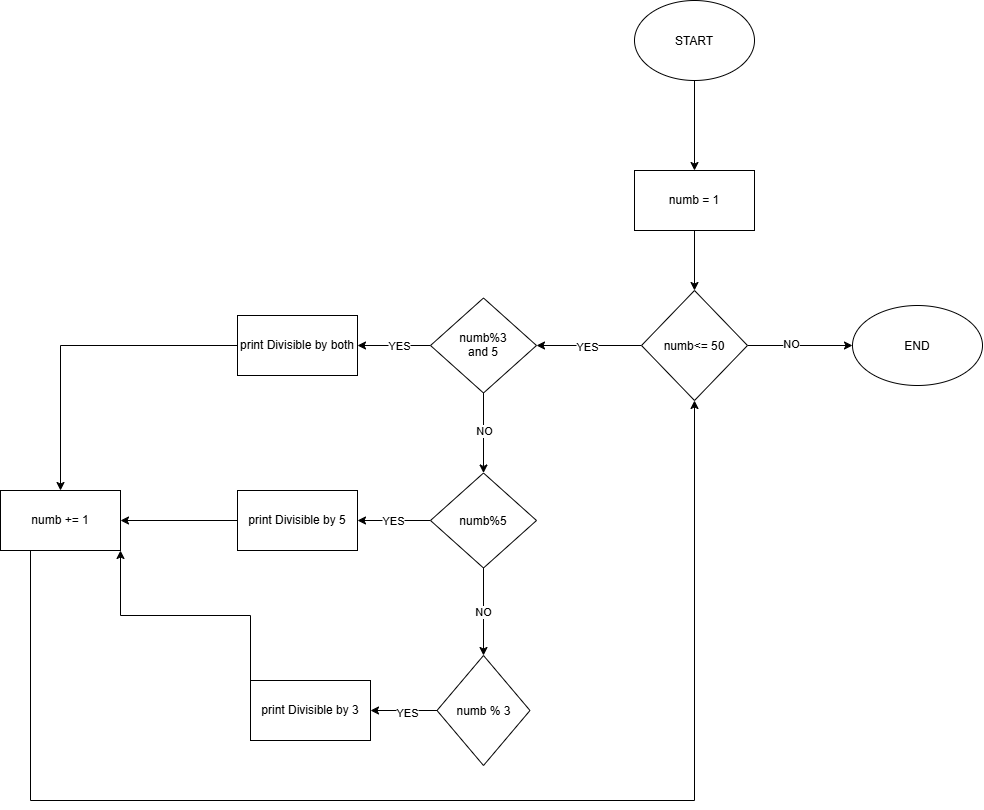

The diagram above was exported from draw.io. Its source (the exported page's mxGraphModel, read from the mxfile embedded in the PNG):
<mxGraphModel dx="1321" dy="844" grid="1" gridSize="10" guides="1" tooltips="1" connect="1" arrows="1" fold="1" page="1" pageScale="1" pageWidth="827" pageHeight="1169" math="0" shadow="0">
  <root>
    <mxCell id="sxUWgQtKjFxCmbE5wfn9-0" />
    <mxCell id="sxUWgQtKjFxCmbE5wfn9-1" parent="sxUWgQtKjFxCmbE5wfn9-0" />
    <mxCell id="VQTo2S-f-TfIRiEXk3Uf-0" edge="1" parent="sxUWgQtKjFxCmbE5wfn9-1" source="VQTo2S-f-TfIRiEXk3Uf-1" style="edgeStyle=orthogonalEdgeStyle;rounded=0;orthogonalLoop=1;jettySize=auto;html=1;defaultLabelBackgroundColor=page;" target="VQTo2S-f-TfIRiEXk3Uf-3" value="">
      <mxGeometry relative="1" as="geometry" />
    </mxCell>
    <mxCell id="VQTo2S-f-TfIRiEXk3Uf-1" parent="sxUWgQtKjFxCmbE5wfn9-1" style="ellipse;whiteSpace=wrap;html=1;shapeInside=1;" value="START" vertex="1">
      <mxGeometry height="80" width="120" x="1114" y="120" as="geometry" />
    </mxCell>
    <mxCell id="VQTo2S-f-TfIRiEXk3Uf-2" edge="1" parent="sxUWgQtKjFxCmbE5wfn9-1" source="VQTo2S-f-TfIRiEXk3Uf-3" style="edgeStyle=orthogonalEdgeStyle;rounded=0;orthogonalLoop=1;jettySize=auto;html=1;defaultLabelBackgroundColor=page;" target="VQTo2S-f-TfIRiEXk3Uf-8" value="">
      <mxGeometry relative="1" as="geometry" />
    </mxCell>
    <mxCell id="VQTo2S-f-TfIRiEXk3Uf-3" parent="sxUWgQtKjFxCmbE5wfn9-1" style="whiteSpace=wrap;html=1;" value="numb = 1" vertex="1">
      <mxGeometry height="60" width="120" x="1114" y="290" as="geometry" />
    </mxCell>
    <mxCell id="VQTo2S-f-TfIRiEXk3Uf-4" edge="1" parent="sxUWgQtKjFxCmbE5wfn9-1" source="VQTo2S-f-TfIRiEXk3Uf-8" style="edgeStyle=orthogonalEdgeStyle;rounded=0;orthogonalLoop=1;jettySize=auto;html=1;defaultLabelBackgroundColor=page;" target="VQTo2S-f-TfIRiEXk3Uf-13" value="">
      <mxGeometry relative="1" as="geometry" />
    </mxCell>
    <mxCell id="VQTo2S-f-TfIRiEXk3Uf-5" connectable="0" parent="VQTo2S-f-TfIRiEXk3Uf-4" style="edgeLabel;html=1;align=center;verticalAlign=middle;resizable=0;points=[];inheritText=1;defaultLabelBackgroundColor=page;" value="YES" vertex="1">
      <mxGeometry relative="1" x="0.0538" y="1" as="geometry">
        <mxPoint as="offset" />
      </mxGeometry>
    </mxCell>
    <mxCell id="VQTo2S-f-TfIRiEXk3Uf-6" edge="1" parent="sxUWgQtKjFxCmbE5wfn9-1" source="VQTo2S-f-TfIRiEXk3Uf-8" style="edgeStyle=orthogonalEdgeStyle;rounded=0;orthogonalLoop=1;jettySize=auto;html=1;defaultLabelBackgroundColor=page;" target="VQTo2S-f-TfIRiEXk3Uf-14" value="">
      <mxGeometry relative="1" as="geometry" />
    </mxCell>
    <mxCell id="VQTo2S-f-TfIRiEXk3Uf-7" connectable="0" parent="VQTo2S-f-TfIRiEXk3Uf-6" style="edgeLabel;html=1;align=center;verticalAlign=middle;resizable=0;points=[];inheritText=1;defaultLabelBackgroundColor=page;" value="NO" vertex="1">
      <mxGeometry relative="1" x="-0.1792" y="2" as="geometry">
        <mxPoint as="offset" />
      </mxGeometry>
    </mxCell>
    <mxCell id="VQTo2S-f-TfIRiEXk3Uf-8" parent="sxUWgQtKjFxCmbE5wfn9-1" style="rhombus;whiteSpace=wrap;html=1;shapeInside=1;" value="numb&amp;lt;= 50" vertex="1">
      <mxGeometry height="110" width="106" x="1121" y="410" as="geometry" />
    </mxCell>
    <mxCell id="VQTo2S-f-TfIRiEXk3Uf-9" edge="1" parent="sxUWgQtKjFxCmbE5wfn9-1" source="VQTo2S-f-TfIRiEXk3Uf-13" style="edgeStyle=orthogonalEdgeStyle;rounded=0;orthogonalLoop=1;jettySize=auto;html=1;defaultLabelBackgroundColor=page;" target="VQTo2S-f-TfIRiEXk3Uf-16" value="">
      <mxGeometry relative="1" as="geometry" />
    </mxCell>
    <mxCell id="VQTo2S-f-TfIRiEXk3Uf-10" connectable="0" parent="VQTo2S-f-TfIRiEXk3Uf-9" style="edgeLabel;html=1;align=center;verticalAlign=middle;resizable=0;points=[];inheritText=1;defaultLabelBackgroundColor=page;" value="YES" vertex="1">
      <mxGeometry relative="1" x="-0.1324" as="geometry">
        <mxPoint as="offset" />
      </mxGeometry>
    </mxCell>
    <mxCell id="VQTo2S-f-TfIRiEXk3Uf-11" edge="1" parent="sxUWgQtKjFxCmbE5wfn9-1" source="VQTo2S-f-TfIRiEXk3Uf-13" style="edgeStyle=orthogonalEdgeStyle;rounded=0;orthogonalLoop=1;jettySize=auto;html=1;defaultLabelBackgroundColor=page;" target="VQTo2S-f-TfIRiEXk3Uf-21" value="">
      <mxGeometry relative="1" as="geometry" />
    </mxCell>
    <mxCell id="VQTo2S-f-TfIRiEXk3Uf-12" connectable="0" parent="VQTo2S-f-TfIRiEXk3Uf-11" style="edgeLabel;html=1;align=center;verticalAlign=middle;resizable=0;points=[];inheritText=1;defaultLabelBackgroundColor=page;" value="NO" vertex="1">
      <mxGeometry relative="1" x="-0.0575" as="geometry">
        <mxPoint as="offset" />
      </mxGeometry>
    </mxCell>
    <mxCell id="VQTo2S-f-TfIRiEXk3Uf-13" parent="sxUWgQtKjFxCmbE5wfn9-1" style="rhombus;whiteSpace=wrap;html=1;shapeInside=1;" value="numb%3 and 5" vertex="1">
      <mxGeometry height="95" width="106" x="910" y="417.5" as="geometry" />
    </mxCell>
    <mxCell id="VQTo2S-f-TfIRiEXk3Uf-14" parent="sxUWgQtKjFxCmbE5wfn9-1" style="ellipse;whiteSpace=wrap;html=1;shapeInside=1;" value="END" vertex="1">
      <mxGeometry height="80" width="130" x="1332" y="425" as="geometry" />
    </mxCell>
    <mxCell id="VQTo2S-f-TfIRiEXk3Uf-15" edge="1" parent="sxUWgQtKjFxCmbE5wfn9-1" source="VQTo2S-f-TfIRiEXk3Uf-16" style="edgeStyle=orthogonalEdgeStyle;rounded=0;orthogonalLoop=1;jettySize=auto;html=1;exitX=0;exitY=0.5;exitDx=0;exitDy=0;entryX=0.5;entryY=0;entryDx=0;entryDy=0;defaultLabelBackgroundColor=page;" target="VQTo2S-f-TfIRiEXk3Uf-30">
      <mxGeometry relative="1" as="geometry" />
    </mxCell>
    <mxCell id="VQTo2S-f-TfIRiEXk3Uf-16" parent="sxUWgQtKjFxCmbE5wfn9-1" style="whiteSpace=wrap;html=1;" value="print Divisible by both" vertex="1">
      <mxGeometry height="60" width="120" x="717" y="435" as="geometry" />
    </mxCell>
    <mxCell id="VQTo2S-f-TfIRiEXk3Uf-17" edge="1" parent="sxUWgQtKjFxCmbE5wfn9-1" source="VQTo2S-f-TfIRiEXk3Uf-21" style="edgeStyle=orthogonalEdgeStyle;rounded=0;orthogonalLoop=1;jettySize=auto;html=1;defaultLabelBackgroundColor=page;" target="VQTo2S-f-TfIRiEXk3Uf-23" value="">
      <mxGeometry relative="1" as="geometry" />
    </mxCell>
    <mxCell id="VQTo2S-f-TfIRiEXk3Uf-18" connectable="0" parent="VQTo2S-f-TfIRiEXk3Uf-17" style="edgeLabel;html=1;align=center;verticalAlign=middle;resizable=0;points=[];inheritText=1;defaultLabelBackgroundColor=page;" value="YES" vertex="1">
      <mxGeometry relative="1" x="0.0502" as="geometry">
        <mxPoint as="offset" />
      </mxGeometry>
    </mxCell>
    <mxCell id="VQTo2S-f-TfIRiEXk3Uf-19" edge="1" parent="sxUWgQtKjFxCmbE5wfn9-1" source="VQTo2S-f-TfIRiEXk3Uf-21" style="edgeStyle=orthogonalEdgeStyle;rounded=0;orthogonalLoop=1;jettySize=auto;html=1;defaultLabelBackgroundColor=page;" target="VQTo2S-f-TfIRiEXk3Uf-26" value="">
      <mxGeometry relative="1" as="geometry" />
    </mxCell>
    <mxCell id="VQTo2S-f-TfIRiEXk3Uf-20" connectable="0" parent="VQTo2S-f-TfIRiEXk3Uf-19" style="edgeLabel;html=1;align=center;verticalAlign=middle;resizable=0;points=[];inheritText=1;defaultLabelBackgroundColor=page;" value="NO" vertex="1">
      <mxGeometry relative="1" x="0.008" y="-1" as="geometry">
        <mxPoint as="offset" />
      </mxGeometry>
    </mxCell>
    <mxCell id="VQTo2S-f-TfIRiEXk3Uf-21" parent="sxUWgQtKjFxCmbE5wfn9-1" style="rhombus;whiteSpace=wrap;html=1;shapeInside=1;" value="numb%5" vertex="1">
      <mxGeometry height="95" width="106" x="910" y="592.5" as="geometry" />
    </mxCell>
    <mxCell id="VQTo2S-f-TfIRiEXk3Uf-22" edge="1" parent="sxUWgQtKjFxCmbE5wfn9-1" source="VQTo2S-f-TfIRiEXk3Uf-23" style="edgeStyle=orthogonalEdgeStyle;rounded=0;orthogonalLoop=1;jettySize=auto;html=1;exitX=0;exitY=0.5;exitDx=0;exitDy=0;entryX=1;entryY=0.5;entryDx=0;entryDy=0;defaultLabelBackgroundColor=page;" target="VQTo2S-f-TfIRiEXk3Uf-30">
      <mxGeometry relative="1" as="geometry" />
    </mxCell>
    <mxCell id="VQTo2S-f-TfIRiEXk3Uf-23" parent="sxUWgQtKjFxCmbE5wfn9-1" style="whiteSpace=wrap;html=1;" value="print Divisible by 5" vertex="1">
      <mxGeometry height="60" width="120" x="717" y="610" as="geometry" />
    </mxCell>
    <mxCell id="VQTo2S-f-TfIRiEXk3Uf-24" edge="1" parent="sxUWgQtKjFxCmbE5wfn9-1" source="VQTo2S-f-TfIRiEXk3Uf-26" style="edgeStyle=orthogonalEdgeStyle;rounded=0;orthogonalLoop=1;jettySize=auto;html=1;defaultLabelBackgroundColor=page;" target="VQTo2S-f-TfIRiEXk3Uf-28" value="">
      <mxGeometry relative="1" as="geometry" />
    </mxCell>
    <mxCell id="VQTo2S-f-TfIRiEXk3Uf-25" connectable="0" parent="VQTo2S-f-TfIRiEXk3Uf-24" style="edgeLabel;html=1;align=center;verticalAlign=middle;resizable=0;points=[];inheritText=1;defaultLabelBackgroundColor=page;" value="YES" vertex="1">
      <mxGeometry relative="1" x="-0.0947" y="2" as="geometry">
        <mxPoint as="offset" />
      </mxGeometry>
    </mxCell>
    <mxCell id="VQTo2S-f-TfIRiEXk3Uf-26" parent="sxUWgQtKjFxCmbE5wfn9-1" style="rhombus;whiteSpace=wrap;html=1;shapeInside=1;" value="numb % 3" vertex="1">
      <mxGeometry height="110" width="93" x="916.5" y="775" as="geometry" />
    </mxCell>
    <mxCell id="VQTo2S-f-TfIRiEXk3Uf-27" edge="1" parent="sxUWgQtKjFxCmbE5wfn9-1" source="VQTo2S-f-TfIRiEXk3Uf-28" style="edgeStyle=orthogonalEdgeStyle;rounded=0;orthogonalLoop=1;jettySize=auto;html=1;exitX=0;exitY=0;exitDx=0;exitDy=0;entryX=1;entryY=1;entryDx=0;entryDy=0;defaultLabelBackgroundColor=page;" target="VQTo2S-f-TfIRiEXk3Uf-30">
      <mxGeometry relative="1" x="0.1154" as="geometry" />
    </mxCell>
    <mxCell id="VQTo2S-f-TfIRiEXk3Uf-28" parent="sxUWgQtKjFxCmbE5wfn9-1" style="whiteSpace=wrap;html=1;" value="print Divisible by 3" vertex="1">
      <mxGeometry height="60" width="120" x="730" y="800" as="geometry" />
    </mxCell>
    <mxCell id="VQTo2S-f-TfIRiEXk3Uf-29" edge="1" parent="sxUWgQtKjFxCmbE5wfn9-1" source="VQTo2S-f-TfIRiEXk3Uf-30" style="edgeStyle=orthogonalEdgeStyle;rounded=0;orthogonalLoop=1;jettySize=auto;html=1;exitX=0.25;exitY=1;exitDx=0;exitDy=0;defaultLabelBackgroundColor=page;entryX=0.5;entryY=1;entryDx=0;entryDy=0;" target="VQTo2S-f-TfIRiEXk3Uf-8">
      <mxGeometry relative="1" as="geometry">
        <Array as="points">
          <mxPoint x="510" y="920" />
          <mxPoint x="1174" y="920" />
        </Array>
        <mxPoint x="510" y="990" as="targetPoint" />
      </mxGeometry>
    </mxCell>
    <mxCell id="VQTo2S-f-TfIRiEXk3Uf-30" parent="sxUWgQtKjFxCmbE5wfn9-1" style="whiteSpace=wrap;html=1;" value="numb += 1" vertex="1">
      <mxGeometry height="60" width="120" x="480" y="610" as="geometry" />
    </mxCell>
  </root>
</mxGraphModel>